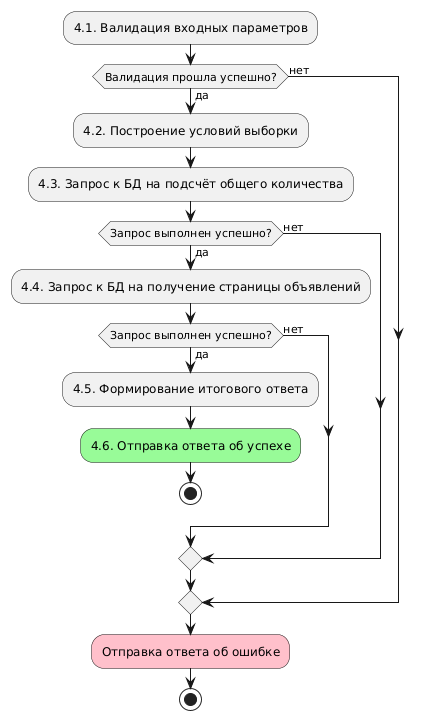

The diagram above was rendered by PlantUML. Its source (embedded in the PNG):
@startuml activity diagram
:4.1. Валидация входных параметров;
if (Валидация прошла успешно?) then (да)
    :4.2. Построение условий выборки;
    :4.3. Запрос к БД на подсчёт общего количества;
    if (Запрос выполнен успешно?) then (да)
        :4.4. Запрос к БД на получение страницы объявлений;
        if (Запрос выполнен успешно?) then (да)
            :4.5. Формирование итогового ответа;
            :4.6. Отправка ответа об успехе;<<#palegreen>>
            stop
        else (нет)
        endif
    else (нет)
    endif
else (нет)
endif
:Отправка ответа об ошибке;<<#pink>>
stop
@enduml